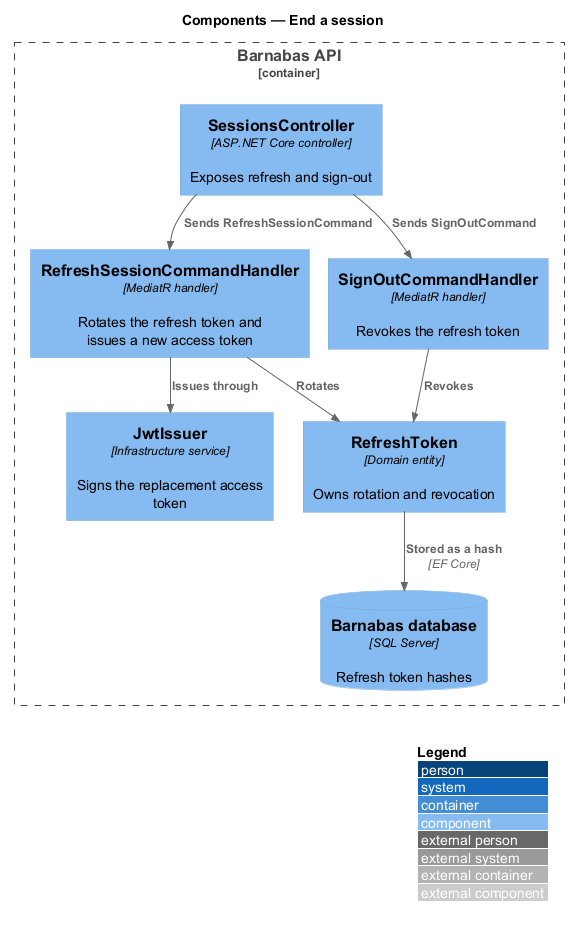

The diagram above was rendered by PlantUML. Its source (embedded in the PNG):
@startuml
!pragma layout smetana
!include <C4/C4_Component>
LAYOUT_WITH_LEGEND()
title Components — End a session

Container_Boundary(api, "Barnabas API") {
  Component(ctrl, "SessionsController", "ASP.NET Core controller", "Exposes refresh and sign-out")
  Component(refresh, "RefreshSessionCommandHandler", "MediatR handler", "Rotates the refresh token and issues a new access token")
  Component(signout, "SignOutCommandHandler", "MediatR handler", "Revokes the refresh token")
  Component(token, "RefreshToken", "Domain entity", "Owns rotation and revocation")
  Component(issuer, "JwtIssuer", "Infrastructure service", "Signs the replacement access token")
  ComponentDb(db, "Barnabas database", "SQL Server", "Refresh token hashes")
}
Rel(ctrl, refresh, "Sends RefreshSessionCommand")
Rel(ctrl, signout, "Sends SignOutCommand")
Rel(refresh, token, "Rotates")
Rel(refresh, issuer, "Issues through")
Rel(signout, token, "Revokes")
Rel(token, db, "Stored as a hash", "EF Core")
@enduml